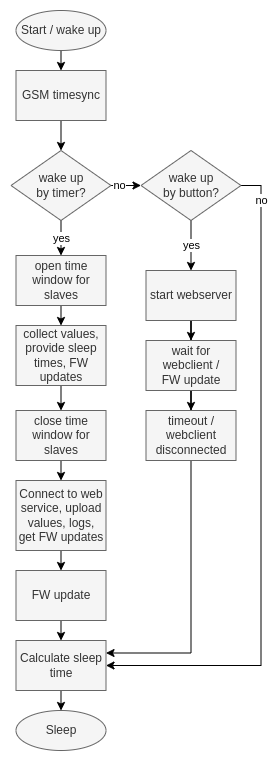

The diagram above was exported from draw.io. Its source (the exported page's mxGraphModel, read from the mxfile embedded in the PNG):
<mxGraphModel dx="584" dy="958" grid="1" gridSize="10" guides="1" tooltips="1" connect="1" arrows="1" fold="1" page="1" pageScale="1" pageWidth="850" pageHeight="1100" math="0" shadow="0">
  <root>
    <mxCell id="0" />
    <mxCell id="1" parent="0" />
    <mxCell id="OgpuLgB6CKLn9KhRCQbD-1" style="edgeStyle=orthogonalEdgeStyle;rounded=0;orthogonalLoop=1;jettySize=auto;html=1;exitX=0.5;exitY=1;exitDx=0;exitDy=0;entryX=0.5;entryY=0;entryDx=0;entryDy=0;" edge="1" parent="1" source="OgpuLgB6CKLn9KhRCQbD-25" target="OgpuLgB6CKLn9KhRCQbD-10">
      <mxGeometry relative="1" as="geometry" />
    </mxCell>
    <mxCell id="OgpuLgB6CKLn9KhRCQbD-2" style="edgeStyle=orthogonalEdgeStyle;rounded=0;orthogonalLoop=1;jettySize=auto;html=1;exitX=0.5;exitY=1;exitDx=0;exitDy=0;entryX=0.5;entryY=0;entryDx=0;entryDy=0;" edge="1" parent="1" source="OgpuLgB6CKLn9KhRCQbD-3" target="OgpuLgB6CKLn9KhRCQbD-25">
      <mxGeometry relative="1" as="geometry" />
    </mxCell>
    <mxCell id="OgpuLgB6CKLn9KhRCQbD-3" value="Start / wake up" style="ellipse;whiteSpace=wrap;html=1;fillColor=#f5f5f5;fontColor=#333333;strokeColor=#666666;" vertex="1" parent="1">
      <mxGeometry x="942.5" y="50" width="90" height="40" as="geometry" />
    </mxCell>
    <mxCell id="OgpuLgB6CKLn9KhRCQbD-4" value="yes" style="edgeStyle=orthogonalEdgeStyle;rounded=0;orthogonalLoop=1;jettySize=auto;html=1;exitX=0.5;exitY=1;exitDx=0;exitDy=0;entryX=0.5;entryY=0;entryDx=0;entryDy=0;" edge="1" parent="1" source="OgpuLgB6CKLn9KhRCQbD-6" target="OgpuLgB6CKLn9KhRCQbD-18">
      <mxGeometry relative="1" as="geometry" />
    </mxCell>
    <mxCell id="OgpuLgB6CKLn9KhRCQbD-5" value="no" style="edgeStyle=orthogonalEdgeStyle;rounded=0;orthogonalLoop=1;jettySize=auto;html=1;exitX=1;exitY=0.5;exitDx=0;exitDy=0;entryX=1;entryY=0.5;entryDx=0;entryDy=0;" edge="1" parent="1" source="OgpuLgB6CKLn9KhRCQbD-6" target="OgpuLgB6CKLn9KhRCQbD-29">
      <mxGeometry x="-0.8932" relative="1" as="geometry">
        <mxPoint as="offset" />
      </mxGeometry>
    </mxCell>
    <mxCell id="OgpuLgB6CKLn9KhRCQbD-6" value="wake up&lt;br&gt;by button?" style="rhombus;whiteSpace=wrap;html=1;fillColor=#f5f5f5;fontColor=#333333;strokeColor=#666666;" vertex="1" parent="1">
      <mxGeometry x="1067.5" y="190" width="100" height="70" as="geometry" />
    </mxCell>
    <mxCell id="OgpuLgB6CKLn9KhRCQbD-7" value="Sleep" style="ellipse;whiteSpace=wrap;html=1;fillColor=#f5f5f5;fontColor=#333333;strokeColor=#666666;" vertex="1" parent="1">
      <mxGeometry x="942.5" y="750" width="90" height="40" as="geometry" />
    </mxCell>
    <mxCell id="OgpuLgB6CKLn9KhRCQbD-8" value="yes" style="edgeStyle=orthogonalEdgeStyle;rounded=0;orthogonalLoop=1;jettySize=auto;html=1;exitX=0.5;exitY=1;exitDx=0;exitDy=0;entryX=0.5;entryY=0;entryDx=0;entryDy=0;" edge="1" parent="1" source="OgpuLgB6CKLn9KhRCQbD-10" target="OgpuLgB6CKLn9KhRCQbD-12">
      <mxGeometry relative="1" as="geometry" />
    </mxCell>
    <mxCell id="OgpuLgB6CKLn9KhRCQbD-9" value="no" style="edgeStyle=orthogonalEdgeStyle;rounded=0;orthogonalLoop=1;jettySize=auto;html=1;exitX=1;exitY=0.5;exitDx=0;exitDy=0;entryX=0;entryY=0.5;entryDx=0;entryDy=0;" edge="1" parent="1" source="OgpuLgB6CKLn9KhRCQbD-10" target="OgpuLgB6CKLn9KhRCQbD-6">
      <mxGeometry x="-0.5" relative="1" as="geometry">
        <mxPoint as="offset" />
      </mxGeometry>
    </mxCell>
    <mxCell id="OgpuLgB6CKLn9KhRCQbD-10" value="wake up&lt;br&gt;by timer?" style="rhombus;whiteSpace=wrap;html=1;fillColor=#f5f5f5;fontColor=#333333;strokeColor=#666666;" vertex="1" parent="1">
      <mxGeometry x="937.5" y="190" width="100" height="70" as="geometry" />
    </mxCell>
    <mxCell id="OgpuLgB6CKLn9KhRCQbD-11" style="edgeStyle=orthogonalEdgeStyle;rounded=0;orthogonalLoop=1;jettySize=auto;html=1;exitX=0.5;exitY=1;exitDx=0;exitDy=0;entryX=0.5;entryY=0;entryDx=0;entryDy=0;" edge="1" parent="1" source="OgpuLgB6CKLn9KhRCQbD-12" target="OgpuLgB6CKLn9KhRCQbD-14">
      <mxGeometry relative="1" as="geometry" />
    </mxCell>
    <mxCell id="OgpuLgB6CKLn9KhRCQbD-12" value="open time window for slaves" style="rounded=0;whiteSpace=wrap;html=1;fillColor=#f5f5f5;fontColor=#333333;strokeColor=#666666;" vertex="1" parent="1">
      <mxGeometry x="942.5" y="295" width="90" height="50" as="geometry" />
    </mxCell>
    <mxCell id="OgpuLgB6CKLn9KhRCQbD-13" style="edgeStyle=orthogonalEdgeStyle;rounded=0;orthogonalLoop=1;jettySize=auto;html=1;exitX=0.5;exitY=1;exitDx=0;exitDy=0;entryX=0.5;entryY=0;entryDx=0;entryDy=0;" edge="1" parent="1" source="OgpuLgB6CKLn9KhRCQbD-14" target="OgpuLgB6CKLn9KhRCQbD-16">
      <mxGeometry relative="1" as="geometry" />
    </mxCell>
    <mxCell id="OgpuLgB6CKLn9KhRCQbD-14" value="collect values,&lt;br&gt;provide sleep times, FW updates" style="rounded=0;whiteSpace=wrap;html=1;fillColor=#f5f5f5;fontColor=#333333;strokeColor=#666666;" vertex="1" parent="1">
      <mxGeometry x="942.5" y="365" width="90" height="60" as="geometry" />
    </mxCell>
    <mxCell id="OgpuLgB6CKLn9KhRCQbD-15" style="edgeStyle=orthogonalEdgeStyle;rounded=0;orthogonalLoop=1;jettySize=auto;html=1;exitX=0.5;exitY=1;exitDx=0;exitDy=0;entryX=0.5;entryY=0;entryDx=0;entryDy=0;" edge="1" parent="1" source="OgpuLgB6CKLn9KhRCQbD-16" target="OgpuLgB6CKLn9KhRCQbD-24">
      <mxGeometry relative="1" as="geometry" />
    </mxCell>
    <mxCell id="OgpuLgB6CKLn9KhRCQbD-16" value="close time window for slaves" style="rounded=0;whiteSpace=wrap;html=1;fillColor=#f5f5f5;fontColor=#333333;strokeColor=#666666;" vertex="1" parent="1">
      <mxGeometry x="942.5" y="450" width="90" height="50" as="geometry" />
    </mxCell>
    <mxCell id="OgpuLgB6CKLn9KhRCQbD-17" value="" style="edgeStyle=orthogonalEdgeStyle;rounded=0;orthogonalLoop=1;jettySize=auto;html=1;" edge="1" parent="1" source="OgpuLgB6CKLn9KhRCQbD-18" target="OgpuLgB6CKLn9KhRCQbD-20">
      <mxGeometry relative="1" as="geometry" />
    </mxCell>
    <mxCell id="OgpuLgB6CKLn9KhRCQbD-18" value="start webserver" style="rounded=0;whiteSpace=wrap;html=1;fillColor=#f5f5f5;fontColor=#333333;strokeColor=#666666;" vertex="1" parent="1">
      <mxGeometry x="1072.5" y="310" width="90" height="50" as="geometry" />
    </mxCell>
    <mxCell id="OgpuLgB6CKLn9KhRCQbD-19" value="" style="edgeStyle=orthogonalEdgeStyle;rounded=0;orthogonalLoop=1;jettySize=auto;html=1;" edge="1" parent="1" source="OgpuLgB6CKLn9KhRCQbD-20" target="OgpuLgB6CKLn9KhRCQbD-22">
      <mxGeometry relative="1" as="geometry" />
    </mxCell>
    <mxCell id="OgpuLgB6CKLn9KhRCQbD-20" value="wait for webclient /&lt;br&gt;FW update" style="rounded=0;whiteSpace=wrap;html=1;fillColor=#f5f5f5;fontColor=#333333;strokeColor=#666666;" vertex="1" parent="1">
      <mxGeometry x="1072.5" y="380" width="90" height="50" as="geometry" />
    </mxCell>
    <mxCell id="OgpuLgB6CKLn9KhRCQbD-21" style="edgeStyle=orthogonalEdgeStyle;rounded=0;orthogonalLoop=1;jettySize=auto;html=1;exitX=0.5;exitY=1;exitDx=0;exitDy=0;entryX=1;entryY=0.25;entryDx=0;entryDy=0;" edge="1" parent="1" source="OgpuLgB6CKLn9KhRCQbD-22" target="OgpuLgB6CKLn9KhRCQbD-29">
      <mxGeometry relative="1" as="geometry" />
    </mxCell>
    <mxCell id="OgpuLgB6CKLn9KhRCQbD-22" value="timeout / webclient&lt;br&gt;disconnected" style="rounded=0;whiteSpace=wrap;html=1;fillColor=#f5f5f5;fontColor=#333333;strokeColor=#666666;" vertex="1" parent="1">
      <mxGeometry x="1072.5" y="450" width="90" height="50" as="geometry" />
    </mxCell>
    <mxCell id="OgpuLgB6CKLn9KhRCQbD-23" style="edgeStyle=orthogonalEdgeStyle;rounded=0;orthogonalLoop=1;jettySize=auto;html=1;exitX=0.5;exitY=1;exitDx=0;exitDy=0;entryX=0.5;entryY=0;entryDx=0;entryDy=0;" edge="1" parent="1" source="OgpuLgB6CKLn9KhRCQbD-24" target="OgpuLgB6CKLn9KhRCQbD-27">
      <mxGeometry relative="1" as="geometry" />
    </mxCell>
    <mxCell id="OgpuLgB6CKLn9KhRCQbD-24" value="Connect to web service, upload values, logs,&lt;br&gt;get FW updates" style="rounded=0;whiteSpace=wrap;html=1;fillColor=#f5f5f5;fontColor=#333333;strokeColor=#666666;" vertex="1" parent="1">
      <mxGeometry x="942.5" y="520" width="90" height="70" as="geometry" />
    </mxCell>
    <mxCell id="OgpuLgB6CKLn9KhRCQbD-25" value="GSM timesync" style="rounded=0;whiteSpace=wrap;html=1;fillColor=#f5f5f5;fontColor=#333333;strokeColor=#666666;" vertex="1" parent="1">
      <mxGeometry x="942.5" y="110" width="90" height="50" as="geometry" />
    </mxCell>
    <mxCell id="OgpuLgB6CKLn9KhRCQbD-26" style="edgeStyle=orthogonalEdgeStyle;rounded=0;orthogonalLoop=1;jettySize=auto;html=1;exitX=0.5;exitY=1;exitDx=0;exitDy=0;entryX=0.5;entryY=0;entryDx=0;entryDy=0;" edge="1" parent="1" source="OgpuLgB6CKLn9KhRCQbD-27" target="OgpuLgB6CKLn9KhRCQbD-29">
      <mxGeometry relative="1" as="geometry" />
    </mxCell>
    <mxCell id="OgpuLgB6CKLn9KhRCQbD-27" value="FW update" style="rounded=0;whiteSpace=wrap;html=1;fillColor=#f5f5f5;fontColor=#333333;strokeColor=#666666;" vertex="1" parent="1">
      <mxGeometry x="942.5" y="610" width="90" height="50" as="geometry" />
    </mxCell>
    <mxCell id="OgpuLgB6CKLn9KhRCQbD-28" style="edgeStyle=orthogonalEdgeStyle;rounded=0;orthogonalLoop=1;jettySize=auto;html=1;exitX=0.5;exitY=1;exitDx=0;exitDy=0;entryX=0.5;entryY=0;entryDx=0;entryDy=0;" edge="1" parent="1" source="OgpuLgB6CKLn9KhRCQbD-29" target="OgpuLgB6CKLn9KhRCQbD-7">
      <mxGeometry relative="1" as="geometry" />
    </mxCell>
    <mxCell id="OgpuLgB6CKLn9KhRCQbD-29" value="Calculate sleep time" style="rounded=0;whiteSpace=wrap;html=1;fillColor=#f5f5f5;fontColor=#333333;strokeColor=#666666;" vertex="1" parent="1">
      <mxGeometry x="942.5" y="680" width="90" height="50" as="geometry" />
    </mxCell>
  </root>
</mxGraphModel>